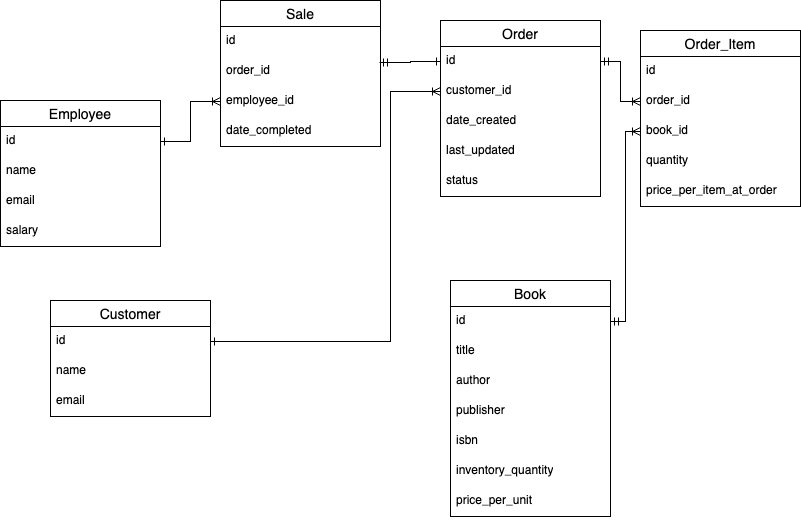

The diagram above was exported from draw.io. Its source (the exported page's mxGraphModel, read from the mxfile embedded in the PNG):
<mxGraphModel dx="946" dy="586" grid="1" gridSize="10" guides="1" tooltips="1" connect="1" arrows="1" fold="1" page="1" pageScale="1" pageWidth="850" pageHeight="1100" math="0" shadow="0">
  <root>
    <mxCell id="0" />
    <mxCell id="1" parent="0" />
    <mxCell id="GeE4IBtuasINbPQF-Sul-1" value="Employee" style="swimlane;fontStyle=0;childLayout=stackLayout;horizontal=1;startSize=26;horizontalStack=0;resizeParent=1;resizeParentMax=0;resizeLast=0;collapsible=1;marginBottom=0;align=center;fontSize=14;" vertex="1" parent="1">
      <mxGeometry x="20" y="120" width="160" height="146" as="geometry" />
    </mxCell>
    <mxCell id="GeE4IBtuasINbPQF-Sul-2" value="id" style="text;strokeColor=none;fillColor=none;spacingLeft=4;spacingRight=4;overflow=hidden;rotatable=0;points=[[0,0.5],[1,0.5]];portConstraint=eastwest;fontSize=12;whiteSpace=wrap;html=1;" vertex="1" parent="GeE4IBtuasINbPQF-Sul-1">
      <mxGeometry y="26" width="160" height="30" as="geometry" />
    </mxCell>
    <mxCell id="GeE4IBtuasINbPQF-Sul-3" value="name" style="text;strokeColor=none;fillColor=none;spacingLeft=4;spacingRight=4;overflow=hidden;rotatable=0;points=[[0,0.5],[1,0.5]];portConstraint=eastwest;fontSize=12;whiteSpace=wrap;html=1;" vertex="1" parent="GeE4IBtuasINbPQF-Sul-1">
      <mxGeometry y="56" width="160" height="30" as="geometry" />
    </mxCell>
    <mxCell id="GeE4IBtuasINbPQF-Sul-4" value="email" style="text;strokeColor=none;fillColor=none;spacingLeft=4;spacingRight=4;overflow=hidden;rotatable=0;points=[[0,0.5],[1,0.5]];portConstraint=eastwest;fontSize=12;whiteSpace=wrap;html=1;" vertex="1" parent="GeE4IBtuasINbPQF-Sul-1">
      <mxGeometry y="86" width="160" height="30" as="geometry" />
    </mxCell>
    <mxCell id="GeE4IBtuasINbPQF-Sul-22" value="salary" style="text;strokeColor=none;fillColor=none;spacingLeft=4;spacingRight=4;overflow=hidden;rotatable=0;points=[[0,0.5],[1,0.5]];portConstraint=eastwest;fontSize=12;whiteSpace=wrap;html=1;" vertex="1" parent="GeE4IBtuasINbPQF-Sul-1">
      <mxGeometry y="116" width="160" height="30" as="geometry" />
    </mxCell>
    <mxCell id="GeE4IBtuasINbPQF-Sul-5" value="Order" style="swimlane;fontStyle=0;childLayout=stackLayout;horizontal=1;startSize=26;horizontalStack=0;resizeParent=1;resizeParentMax=0;resizeLast=0;collapsible=1;marginBottom=0;align=center;fontSize=14;" vertex="1" parent="1">
      <mxGeometry x="460" y="40" width="160" height="176" as="geometry" />
    </mxCell>
    <mxCell id="GeE4IBtuasINbPQF-Sul-7" value="id" style="text;strokeColor=none;fillColor=none;spacingLeft=4;spacingRight=4;overflow=hidden;rotatable=0;points=[[0,0.5],[1,0.5]];portConstraint=eastwest;fontSize=12;whiteSpace=wrap;html=1;" vertex="1" parent="GeE4IBtuasINbPQF-Sul-5">
      <mxGeometry y="26" width="160" height="30" as="geometry" />
    </mxCell>
    <mxCell id="GeE4IBtuasINbPQF-Sul-43" value="customer_id" style="text;strokeColor=none;fillColor=none;spacingLeft=4;spacingRight=4;overflow=hidden;rotatable=0;points=[[0,0.5],[1,0.5]];portConstraint=eastwest;fontSize=12;whiteSpace=wrap;html=1;" vertex="1" parent="GeE4IBtuasINbPQF-Sul-5">
      <mxGeometry y="56" width="160" height="30" as="geometry" />
    </mxCell>
    <mxCell id="GeE4IBtuasINbPQF-Sul-8" value="date_created" style="text;strokeColor=none;fillColor=none;spacingLeft=4;spacingRight=4;overflow=hidden;rotatable=0;points=[[0,0.5],[1,0.5]];portConstraint=eastwest;fontSize=12;whiteSpace=wrap;html=1;" vertex="1" parent="GeE4IBtuasINbPQF-Sul-5">
      <mxGeometry y="86" width="160" height="30" as="geometry" />
    </mxCell>
    <mxCell id="GeE4IBtuasINbPQF-Sul-23" value="last_updated" style="text;strokeColor=none;fillColor=none;spacingLeft=4;spacingRight=4;overflow=hidden;rotatable=0;points=[[0,0.5],[1,0.5]];portConstraint=eastwest;fontSize=12;whiteSpace=wrap;html=1;" vertex="1" parent="GeE4IBtuasINbPQF-Sul-5">
      <mxGeometry y="116" width="160" height="30" as="geometry" />
    </mxCell>
    <mxCell id="GeE4IBtuasINbPQF-Sul-24" value="status" style="text;strokeColor=none;fillColor=none;spacingLeft=4;spacingRight=4;overflow=hidden;rotatable=0;points=[[0,0.5],[1,0.5]];portConstraint=eastwest;fontSize=12;whiteSpace=wrap;html=1;" vertex="1" parent="GeE4IBtuasINbPQF-Sul-5">
      <mxGeometry y="146" width="160" height="30" as="geometry" />
    </mxCell>
    <mxCell id="GeE4IBtuasINbPQF-Sul-9" value="Sale" style="swimlane;fontStyle=0;childLayout=stackLayout;horizontal=1;startSize=26;horizontalStack=0;resizeParent=1;resizeParentMax=0;resizeLast=0;collapsible=1;marginBottom=0;align=center;fontSize=14;" vertex="1" parent="1">
      <mxGeometry x="240" y="20" width="160" height="146" as="geometry" />
    </mxCell>
    <mxCell id="GeE4IBtuasINbPQF-Sul-10" value="id" style="text;strokeColor=none;fillColor=none;spacingLeft=4;spacingRight=4;overflow=hidden;rotatable=0;points=[[0,0.5],[1,0.5]];portConstraint=eastwest;fontSize=12;whiteSpace=wrap;html=1;" vertex="1" parent="GeE4IBtuasINbPQF-Sul-9">
      <mxGeometry y="26" width="160" height="30" as="geometry" />
    </mxCell>
    <mxCell id="GeE4IBtuasINbPQF-Sul-12" value="order_id" style="text;strokeColor=none;fillColor=none;spacingLeft=4;spacingRight=4;overflow=hidden;rotatable=0;points=[[0,0.5],[1,0.5]];portConstraint=eastwest;fontSize=12;whiteSpace=wrap;html=1;" vertex="1" parent="GeE4IBtuasINbPQF-Sul-9">
      <mxGeometry y="56" width="160" height="30" as="geometry" />
    </mxCell>
    <mxCell id="GeE4IBtuasINbPQF-Sul-33" value="employee_id" style="text;strokeColor=none;fillColor=none;spacingLeft=4;spacingRight=4;overflow=hidden;rotatable=0;points=[[0,0.5],[1,0.5]];portConstraint=eastwest;fontSize=12;whiteSpace=wrap;html=1;" vertex="1" parent="GeE4IBtuasINbPQF-Sul-9">
      <mxGeometry y="86" width="160" height="30" as="geometry" />
    </mxCell>
    <mxCell id="GeE4IBtuasINbPQF-Sul-34" value="date_completed" style="text;strokeColor=none;fillColor=none;spacingLeft=4;spacingRight=4;overflow=hidden;rotatable=0;points=[[0,0.5],[1,0.5]];portConstraint=eastwest;fontSize=12;whiteSpace=wrap;html=1;" vertex="1" parent="GeE4IBtuasINbPQF-Sul-9">
      <mxGeometry y="116" width="160" height="30" as="geometry" />
    </mxCell>
    <mxCell id="GeE4IBtuasINbPQF-Sul-13" value="Book" style="swimlane;fontStyle=0;childLayout=stackLayout;horizontal=1;startSize=26;horizontalStack=0;resizeParent=1;resizeParentMax=0;resizeLast=0;collapsible=1;marginBottom=0;align=center;fontSize=14;" vertex="1" parent="1">
      <mxGeometry x="470" y="300" width="160" height="236" as="geometry" />
    </mxCell>
    <mxCell id="GeE4IBtuasINbPQF-Sul-14" value="id" style="text;strokeColor=none;fillColor=none;spacingLeft=4;spacingRight=4;overflow=hidden;rotatable=0;points=[[0,0.5],[1,0.5]];portConstraint=eastwest;fontSize=12;whiteSpace=wrap;html=1;" vertex="1" parent="GeE4IBtuasINbPQF-Sul-13">
      <mxGeometry y="26" width="160" height="30" as="geometry" />
    </mxCell>
    <mxCell id="GeE4IBtuasINbPQF-Sul-38" value="title" style="text;strokeColor=none;fillColor=none;spacingLeft=4;spacingRight=4;overflow=hidden;rotatable=0;points=[[0,0.5],[1,0.5]];portConstraint=eastwest;fontSize=12;whiteSpace=wrap;html=1;" vertex="1" parent="GeE4IBtuasINbPQF-Sul-13">
      <mxGeometry y="56" width="160" height="30" as="geometry" />
    </mxCell>
    <mxCell id="GeE4IBtuasINbPQF-Sul-15" value="author" style="text;strokeColor=none;fillColor=none;spacingLeft=4;spacingRight=4;overflow=hidden;rotatable=0;points=[[0,0.5],[1,0.5]];portConstraint=eastwest;fontSize=12;whiteSpace=wrap;html=1;" vertex="1" parent="GeE4IBtuasINbPQF-Sul-13">
      <mxGeometry y="86" width="160" height="30" as="geometry" />
    </mxCell>
    <mxCell id="GeE4IBtuasINbPQF-Sul-16" value="publisher" style="text;strokeColor=none;fillColor=none;spacingLeft=4;spacingRight=4;overflow=hidden;rotatable=0;points=[[0,0.5],[1,0.5]];portConstraint=eastwest;fontSize=12;whiteSpace=wrap;html=1;" vertex="1" parent="GeE4IBtuasINbPQF-Sul-13">
      <mxGeometry y="116" width="160" height="30" as="geometry" />
    </mxCell>
    <mxCell id="GeE4IBtuasINbPQF-Sul-39" value="isbn" style="text;strokeColor=none;fillColor=none;spacingLeft=4;spacingRight=4;overflow=hidden;rotatable=0;points=[[0,0.5],[1,0.5]];portConstraint=eastwest;fontSize=12;whiteSpace=wrap;html=1;" vertex="1" parent="GeE4IBtuasINbPQF-Sul-13">
      <mxGeometry y="146" width="160" height="30" as="geometry" />
    </mxCell>
    <mxCell id="GeE4IBtuasINbPQF-Sul-36" value="inventory_quantity" style="text;strokeColor=none;fillColor=none;spacingLeft=4;spacingRight=4;overflow=hidden;rotatable=0;points=[[0,0.5],[1,0.5]];portConstraint=eastwest;fontSize=12;whiteSpace=wrap;html=1;" vertex="1" parent="GeE4IBtuasINbPQF-Sul-13">
      <mxGeometry y="176" width="160" height="30" as="geometry" />
    </mxCell>
    <mxCell id="GeE4IBtuasINbPQF-Sul-37" value="price_per_unit" style="text;strokeColor=none;fillColor=none;spacingLeft=4;spacingRight=4;overflow=hidden;rotatable=0;points=[[0,0.5],[1,0.5]];portConstraint=eastwest;fontSize=12;whiteSpace=wrap;html=1;" vertex="1" parent="GeE4IBtuasINbPQF-Sul-13">
      <mxGeometry y="206" width="160" height="30" as="geometry" />
    </mxCell>
    <mxCell id="GeE4IBtuasINbPQF-Sul-17" value="Customer" style="swimlane;fontStyle=0;childLayout=stackLayout;horizontal=1;startSize=26;horizontalStack=0;resizeParent=1;resizeParentMax=0;resizeLast=0;collapsible=1;marginBottom=0;align=center;fontSize=14;" vertex="1" parent="1">
      <mxGeometry x="70" y="320" width="160" height="116" as="geometry" />
    </mxCell>
    <mxCell id="GeE4IBtuasINbPQF-Sul-18" value="id" style="text;strokeColor=none;fillColor=none;spacingLeft=4;spacingRight=4;overflow=hidden;rotatable=0;points=[[0,0.5],[1,0.5]];portConstraint=eastwest;fontSize=12;whiteSpace=wrap;html=1;" vertex="1" parent="GeE4IBtuasINbPQF-Sul-17">
      <mxGeometry y="26" width="160" height="30" as="geometry" />
    </mxCell>
    <mxCell id="GeE4IBtuasINbPQF-Sul-19" value="name" style="text;strokeColor=none;fillColor=none;spacingLeft=4;spacingRight=4;overflow=hidden;rotatable=0;points=[[0,0.5],[1,0.5]];portConstraint=eastwest;fontSize=12;whiteSpace=wrap;html=1;" vertex="1" parent="GeE4IBtuasINbPQF-Sul-17">
      <mxGeometry y="56" width="160" height="30" as="geometry" />
    </mxCell>
    <mxCell id="GeE4IBtuasINbPQF-Sul-20" value="email" style="text;strokeColor=none;fillColor=none;spacingLeft=4;spacingRight=4;overflow=hidden;rotatable=0;points=[[0,0.5],[1,0.5]];portConstraint=eastwest;fontSize=12;whiteSpace=wrap;html=1;" vertex="1" parent="GeE4IBtuasINbPQF-Sul-17">
      <mxGeometry y="86" width="160" height="30" as="geometry" />
    </mxCell>
    <mxCell id="GeE4IBtuasINbPQF-Sul-26" value="Order_Item" style="swimlane;fontStyle=0;childLayout=stackLayout;horizontal=1;startSize=26;horizontalStack=0;resizeParent=1;resizeParentMax=0;resizeLast=0;collapsible=1;marginBottom=0;align=center;fontSize=14;" vertex="1" parent="1">
      <mxGeometry x="660" y="50" width="160" height="176" as="geometry" />
    </mxCell>
    <mxCell id="GeE4IBtuasINbPQF-Sul-27" value="id" style="text;strokeColor=none;fillColor=none;spacingLeft=4;spacingRight=4;overflow=hidden;rotatable=0;points=[[0,0.5],[1,0.5]];portConstraint=eastwest;fontSize=12;whiteSpace=wrap;html=1;" vertex="1" parent="GeE4IBtuasINbPQF-Sul-26">
      <mxGeometry y="26" width="160" height="30" as="geometry" />
    </mxCell>
    <mxCell id="GeE4IBtuasINbPQF-Sul-28" value="order_id" style="text;strokeColor=none;fillColor=none;spacingLeft=4;spacingRight=4;overflow=hidden;rotatable=0;points=[[0,0.5],[1,0.5]];portConstraint=eastwest;fontSize=12;whiteSpace=wrap;html=1;" vertex="1" parent="GeE4IBtuasINbPQF-Sul-26">
      <mxGeometry y="56" width="160" height="30" as="geometry" />
    </mxCell>
    <mxCell id="GeE4IBtuasINbPQF-Sul-29" value="book_id" style="text;strokeColor=none;fillColor=none;spacingLeft=4;spacingRight=4;overflow=hidden;rotatable=0;points=[[0,0.5],[1,0.5]];portConstraint=eastwest;fontSize=12;whiteSpace=wrap;html=1;" vertex="1" parent="GeE4IBtuasINbPQF-Sul-26">
      <mxGeometry y="86" width="160" height="30" as="geometry" />
    </mxCell>
    <mxCell id="GeE4IBtuasINbPQF-Sul-30" value="quantity" style="text;strokeColor=none;fillColor=none;spacingLeft=4;spacingRight=4;overflow=hidden;rotatable=0;points=[[0,0.5],[1,0.5]];portConstraint=eastwest;fontSize=12;whiteSpace=wrap;html=1;" vertex="1" parent="GeE4IBtuasINbPQF-Sul-26">
      <mxGeometry y="116" width="160" height="30" as="geometry" />
    </mxCell>
    <mxCell id="GeE4IBtuasINbPQF-Sul-46" value="price_per_item_at_order" style="text;strokeColor=none;fillColor=none;spacingLeft=4;spacingRight=4;overflow=hidden;rotatable=0;points=[[0,0.5],[1,0.5]];portConstraint=eastwest;fontSize=12;whiteSpace=wrap;html=1;" vertex="1" parent="GeE4IBtuasINbPQF-Sul-26">
      <mxGeometry y="146" width="160" height="30" as="geometry" />
    </mxCell>
    <mxCell id="GeE4IBtuasINbPQF-Sul-54" value="" style="edgeStyle=orthogonalEdgeStyle;fontSize=12;html=1;endArrow=ERoneToMany;startArrow=ERone;rounded=0;exitX=1;exitY=0.5;exitDx=0;exitDy=0;entryX=0;entryY=0.5;entryDx=0;entryDy=0;startFill=0;" edge="1" parent="1" source="GeE4IBtuasINbPQF-Sul-2" target="GeE4IBtuasINbPQF-Sul-33">
      <mxGeometry width="100" height="100" relative="1" as="geometry">
        <mxPoint x="380" y="330" as="sourcePoint" />
        <mxPoint x="480" y="230" as="targetPoint" />
      </mxGeometry>
    </mxCell>
    <mxCell id="GeE4IBtuasINbPQF-Sul-55" value="" style="edgeStyle=orthogonalEdgeStyle;fontSize=12;html=1;endArrow=ERoneToMany;startArrow=ERone;rounded=0;exitX=1;exitY=0.5;exitDx=0;exitDy=0;entryX=0;entryY=0.5;entryDx=0;entryDy=0;startFill=0;endFill=0;" edge="1" parent="1" source="GeE4IBtuasINbPQF-Sul-18" target="GeE4IBtuasINbPQF-Sul-43">
      <mxGeometry width="100" height="100" relative="1" as="geometry">
        <mxPoint x="240" y="380" as="sourcePoint" />
        <mxPoint x="490" y="240" as="targetPoint" />
        <Array as="points">
          <mxPoint x="410" y="361" />
          <mxPoint x="410" y="111" />
        </Array>
      </mxGeometry>
    </mxCell>
    <mxCell id="GeE4IBtuasINbPQF-Sul-56" value="" style="edgeStyle=orthogonalEdgeStyle;fontSize=12;html=1;endArrow=ERoneToMany;startArrow=ERmandOne;rounded=0;entryX=0;entryY=0.5;entryDx=0;entryDy=0;exitX=1;exitY=0.5;exitDx=0;exitDy=0;" edge="1" parent="1" source="GeE4IBtuasINbPQF-Sul-7" target="GeE4IBtuasINbPQF-Sul-28">
      <mxGeometry width="100" height="100" relative="1" as="geometry">
        <mxPoint x="400" y="350" as="sourcePoint" />
        <mxPoint x="500" y="250" as="targetPoint" />
      </mxGeometry>
    </mxCell>
    <mxCell id="GeE4IBtuasINbPQF-Sul-57" value="" style="edgeStyle=orthogonalEdgeStyle;fontSize=12;html=1;endArrow=ERoneToMany;startArrow=ERmandOne;rounded=0;entryX=0;entryY=0.5;entryDx=0;entryDy=0;exitX=1;exitY=0.5;exitDx=0;exitDy=0;" edge="1" parent="1" source="GeE4IBtuasINbPQF-Sul-14" target="GeE4IBtuasINbPQF-Sul-29">
      <mxGeometry width="100" height="100" relative="1" as="geometry">
        <mxPoint x="410" y="360" as="sourcePoint" />
        <mxPoint x="510" y="260" as="targetPoint" />
      </mxGeometry>
    </mxCell>
    <mxCell id="GeE4IBtuasINbPQF-Sul-58" value="" style="edgeStyle=orthogonalEdgeStyle;fontSize=12;html=1;endArrow=ERone;startArrow=ERmandOne;rounded=0;exitX=0.994;exitY=0.2;exitDx=0;exitDy=0;exitPerimeter=0;entryX=0;entryY=0.5;entryDx=0;entryDy=0;endFill=0;" edge="1" parent="1" source="GeE4IBtuasINbPQF-Sul-12" target="GeE4IBtuasINbPQF-Sul-7">
      <mxGeometry width="100" height="100" relative="1" as="geometry">
        <mxPoint x="380" y="330" as="sourcePoint" />
        <mxPoint x="450" y="80" as="targetPoint" />
      </mxGeometry>
    </mxCell>
  </root>
</mxGraphModel>